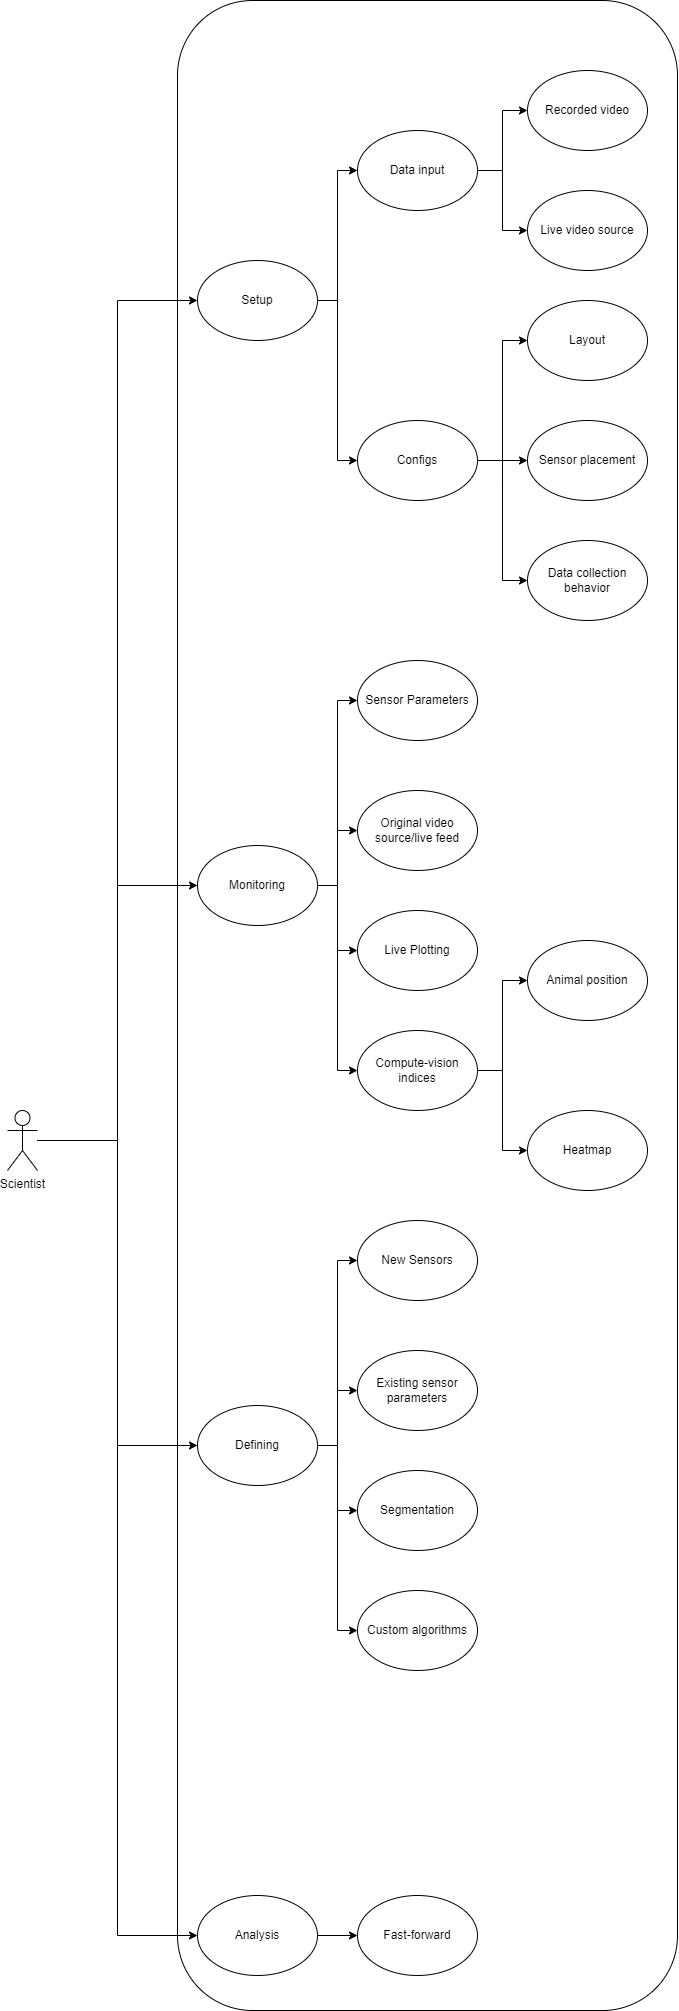

The diagram above was exported from draw.io. Its source (the exported page's mxGraphModel, read from the mxfile embedded in the PNG):
<mxGraphModel dx="2855" dy="1955" grid="1" gridSize="10" guides="1" tooltips="1" connect="1" arrows="1" fold="1" page="1" pageScale="1" pageWidth="850" pageHeight="1100" math="0" shadow="0">
  <root>
    <mxCell id="0" />
    <mxCell id="1" parent="0" />
    <mxCell id="CS_l-tA2XrSJvTBu7F3K-2" value="" style="rounded=1;whiteSpace=wrap;html=1;" vertex="1" parent="1">
      <mxGeometry x="200" y="60" width="500" height="2010" as="geometry" />
    </mxCell>
    <mxCell id="CS_l-tA2XrSJvTBu7F3K-13" style="edgeStyle=orthogonalEdgeStyle;rounded=0;orthogonalLoop=1;jettySize=auto;html=1;entryX=0;entryY=0.5;entryDx=0;entryDy=0;" edge="1" parent="1" source="CS_l-tA2XrSJvTBu7F3K-5" target="CS_l-tA2XrSJvTBu7F3K-6">
      <mxGeometry relative="1" as="geometry" />
    </mxCell>
    <mxCell id="CS_l-tA2XrSJvTBu7F3K-16" style="edgeStyle=orthogonalEdgeStyle;rounded=0;orthogonalLoop=1;jettySize=auto;html=1;entryX=0;entryY=0.5;entryDx=0;entryDy=0;" edge="1" parent="1" source="CS_l-tA2XrSJvTBu7F3K-5" target="CS_l-tA2XrSJvTBu7F3K-9">
      <mxGeometry relative="1" as="geometry" />
    </mxCell>
    <mxCell id="CS_l-tA2XrSJvTBu7F3K-5" value="Setup" style="ellipse;whiteSpace=wrap;html=1;" vertex="1" parent="1">
      <mxGeometry x="220" y="320" width="120" height="80" as="geometry" />
    </mxCell>
    <mxCell id="CS_l-tA2XrSJvTBu7F3K-14" style="edgeStyle=orthogonalEdgeStyle;rounded=0;orthogonalLoop=1;jettySize=auto;html=1;entryX=0;entryY=0.5;entryDx=0;entryDy=0;" edge="1" parent="1" source="CS_l-tA2XrSJvTBu7F3K-6" target="CS_l-tA2XrSJvTBu7F3K-7">
      <mxGeometry relative="1" as="geometry" />
    </mxCell>
    <mxCell id="CS_l-tA2XrSJvTBu7F3K-15" style="edgeStyle=orthogonalEdgeStyle;rounded=0;orthogonalLoop=1;jettySize=auto;html=1;" edge="1" parent="1" source="CS_l-tA2XrSJvTBu7F3K-6" target="CS_l-tA2XrSJvTBu7F3K-8">
      <mxGeometry relative="1" as="geometry" />
    </mxCell>
    <mxCell id="CS_l-tA2XrSJvTBu7F3K-6" value="Data input" style="ellipse;whiteSpace=wrap;html=1;" vertex="1" parent="1">
      <mxGeometry x="380" y="190" width="120" height="80" as="geometry" />
    </mxCell>
    <mxCell id="CS_l-tA2XrSJvTBu7F3K-7" value="Recorded video" style="ellipse;whiteSpace=wrap;html=1;" vertex="1" parent="1">
      <mxGeometry x="550" y="130" width="120" height="80" as="geometry" />
    </mxCell>
    <mxCell id="CS_l-tA2XrSJvTBu7F3K-8" value="Live video source" style="ellipse;whiteSpace=wrap;html=1;" vertex="1" parent="1">
      <mxGeometry x="550" y="250" width="120" height="80" as="geometry" />
    </mxCell>
    <mxCell id="CS_l-tA2XrSJvTBu7F3K-17" style="edgeStyle=orthogonalEdgeStyle;rounded=0;orthogonalLoop=1;jettySize=auto;html=1;entryX=0;entryY=0.5;entryDx=0;entryDy=0;" edge="1" parent="1" source="CS_l-tA2XrSJvTBu7F3K-9" target="CS_l-tA2XrSJvTBu7F3K-10">
      <mxGeometry relative="1" as="geometry" />
    </mxCell>
    <mxCell id="CS_l-tA2XrSJvTBu7F3K-18" style="edgeStyle=orthogonalEdgeStyle;rounded=0;orthogonalLoop=1;jettySize=auto;html=1;" edge="1" parent="1" source="CS_l-tA2XrSJvTBu7F3K-9" target="CS_l-tA2XrSJvTBu7F3K-11">
      <mxGeometry relative="1" as="geometry" />
    </mxCell>
    <mxCell id="CS_l-tA2XrSJvTBu7F3K-19" style="edgeStyle=orthogonalEdgeStyle;rounded=0;orthogonalLoop=1;jettySize=auto;html=1;entryX=0;entryY=0.5;entryDx=0;entryDy=0;" edge="1" parent="1" source="CS_l-tA2XrSJvTBu7F3K-9" target="CS_l-tA2XrSJvTBu7F3K-12">
      <mxGeometry relative="1" as="geometry" />
    </mxCell>
    <mxCell id="CS_l-tA2XrSJvTBu7F3K-9" value="Configs" style="ellipse;whiteSpace=wrap;html=1;" vertex="1" parent="1">
      <mxGeometry x="380" y="480" width="120" height="80" as="geometry" />
    </mxCell>
    <mxCell id="CS_l-tA2XrSJvTBu7F3K-10" value="Layout" style="ellipse;whiteSpace=wrap;html=1;" vertex="1" parent="1">
      <mxGeometry x="550" y="360" width="120" height="80" as="geometry" />
    </mxCell>
    <mxCell id="CS_l-tA2XrSJvTBu7F3K-11" value="Sensor placement" style="ellipse;whiteSpace=wrap;html=1;" vertex="1" parent="1">
      <mxGeometry x="550" y="480" width="120" height="80" as="geometry" />
    </mxCell>
    <mxCell id="CS_l-tA2XrSJvTBu7F3K-12" value="Data collection behavior" style="ellipse;whiteSpace=wrap;html=1;" vertex="1" parent="1">
      <mxGeometry x="550" y="600" width="120" height="80" as="geometry" />
    </mxCell>
    <mxCell id="CS_l-tA2XrSJvTBu7F3K-20" style="edgeStyle=orthogonalEdgeStyle;rounded=0;orthogonalLoop=1;jettySize=auto;html=1;entryX=0;entryY=0.5;entryDx=0;entryDy=0;" edge="1" parent="1" source="CS_l-tA2XrSJvTBu7F3K-1" target="CS_l-tA2XrSJvTBu7F3K-5">
      <mxGeometry relative="1" as="geometry" />
    </mxCell>
    <mxCell id="CS_l-tA2XrSJvTBu7F3K-31" style="edgeStyle=orthogonalEdgeStyle;rounded=0;orthogonalLoop=1;jettySize=auto;html=1;entryX=0;entryY=0.5;entryDx=0;entryDy=0;" edge="1" parent="1" source="CS_l-tA2XrSJvTBu7F3K-21" target="CS_l-tA2XrSJvTBu7F3K-22">
      <mxGeometry relative="1" as="geometry" />
    </mxCell>
    <mxCell id="CS_l-tA2XrSJvTBu7F3K-32" style="edgeStyle=orthogonalEdgeStyle;rounded=0;orthogonalLoop=1;jettySize=auto;html=1;entryX=0;entryY=0.5;entryDx=0;entryDy=0;" edge="1" parent="1" source="CS_l-tA2XrSJvTBu7F3K-21" target="CS_l-tA2XrSJvTBu7F3K-23">
      <mxGeometry relative="1" as="geometry" />
    </mxCell>
    <mxCell id="CS_l-tA2XrSJvTBu7F3K-33" style="edgeStyle=orthogonalEdgeStyle;rounded=0;orthogonalLoop=1;jettySize=auto;html=1;entryX=0;entryY=0.5;entryDx=0;entryDy=0;" edge="1" parent="1" source="CS_l-tA2XrSJvTBu7F3K-21" target="CS_l-tA2XrSJvTBu7F3K-24">
      <mxGeometry relative="1" as="geometry" />
    </mxCell>
    <mxCell id="CS_l-tA2XrSJvTBu7F3K-34" style="edgeStyle=orthogonalEdgeStyle;rounded=0;orthogonalLoop=1;jettySize=auto;html=1;entryX=0;entryY=0.5;entryDx=0;entryDy=0;" edge="1" parent="1" source="CS_l-tA2XrSJvTBu7F3K-21" target="CS_l-tA2XrSJvTBu7F3K-25">
      <mxGeometry relative="1" as="geometry" />
    </mxCell>
    <mxCell id="CS_l-tA2XrSJvTBu7F3K-21" value="Monitoring" style="ellipse;whiteSpace=wrap;html=1;" vertex="1" parent="1">
      <mxGeometry x="220" y="905" width="120" height="80" as="geometry" />
    </mxCell>
    <mxCell id="CS_l-tA2XrSJvTBu7F3K-22" value="Sensor Parameters" style="ellipse;whiteSpace=wrap;html=1;" vertex="1" parent="1">
      <mxGeometry x="380" y="720" width="120" height="80" as="geometry" />
    </mxCell>
    <mxCell id="CS_l-tA2XrSJvTBu7F3K-23" value="Original video source/live feed" style="ellipse;whiteSpace=wrap;html=1;" vertex="1" parent="1">
      <mxGeometry x="380" y="850" width="120" height="80" as="geometry" />
    </mxCell>
    <mxCell id="CS_l-tA2XrSJvTBu7F3K-24" value="Live Plotting" style="ellipse;whiteSpace=wrap;html=1;" vertex="1" parent="1">
      <mxGeometry x="380" y="970" width="120" height="80" as="geometry" />
    </mxCell>
    <mxCell id="CS_l-tA2XrSJvTBu7F3K-35" style="edgeStyle=orthogonalEdgeStyle;rounded=0;orthogonalLoop=1;jettySize=auto;html=1;entryX=0;entryY=0.5;entryDx=0;entryDy=0;" edge="1" parent="1" source="CS_l-tA2XrSJvTBu7F3K-25" target="CS_l-tA2XrSJvTBu7F3K-27">
      <mxGeometry relative="1" as="geometry" />
    </mxCell>
    <mxCell id="CS_l-tA2XrSJvTBu7F3K-36" style="edgeStyle=orthogonalEdgeStyle;rounded=0;orthogonalLoop=1;jettySize=auto;html=1;entryX=0;entryY=0.5;entryDx=0;entryDy=0;" edge="1" parent="1" source="CS_l-tA2XrSJvTBu7F3K-25" target="CS_l-tA2XrSJvTBu7F3K-28">
      <mxGeometry relative="1" as="geometry" />
    </mxCell>
    <mxCell id="CS_l-tA2XrSJvTBu7F3K-25" value="Compute-vision indices" style="ellipse;whiteSpace=wrap;html=1;" vertex="1" parent="1">
      <mxGeometry x="380" y="1090" width="120" height="80" as="geometry" />
    </mxCell>
    <mxCell id="CS_l-tA2XrSJvTBu7F3K-26" style="edgeStyle=orthogonalEdgeStyle;rounded=0;orthogonalLoop=1;jettySize=auto;html=1;exitX=0.5;exitY=1;exitDx=0;exitDy=0;" edge="1" parent="1" source="CS_l-tA2XrSJvTBu7F3K-23" target="CS_l-tA2XrSJvTBu7F3K-23">
      <mxGeometry relative="1" as="geometry" />
    </mxCell>
    <mxCell id="CS_l-tA2XrSJvTBu7F3K-27" value="Animal position" style="ellipse;whiteSpace=wrap;html=1;" vertex="1" parent="1">
      <mxGeometry x="550" y="1000" width="120" height="80" as="geometry" />
    </mxCell>
    <mxCell id="CS_l-tA2XrSJvTBu7F3K-28" value="Heatmap" style="ellipse;whiteSpace=wrap;html=1;" vertex="1" parent="1">
      <mxGeometry x="550" y="1170" width="120" height="80" as="geometry" />
    </mxCell>
    <mxCell id="CS_l-tA2XrSJvTBu7F3K-30" style="edgeStyle=orthogonalEdgeStyle;rounded=0;orthogonalLoop=1;jettySize=auto;html=1;entryX=0;entryY=0.5;entryDx=0;entryDy=0;" edge="1" parent="1" source="CS_l-tA2XrSJvTBu7F3K-1" target="CS_l-tA2XrSJvTBu7F3K-21">
      <mxGeometry relative="1" as="geometry" />
    </mxCell>
    <mxCell id="CS_l-tA2XrSJvTBu7F3K-48" style="edgeStyle=orthogonalEdgeStyle;rounded=0;orthogonalLoop=1;jettySize=auto;html=1;entryX=0;entryY=0.5;entryDx=0;entryDy=0;" edge="1" parent="1" source="CS_l-tA2XrSJvTBu7F3K-1" target="CS_l-tA2XrSJvTBu7F3K-43">
      <mxGeometry relative="1" as="geometry" />
    </mxCell>
    <mxCell id="CS_l-tA2XrSJvTBu7F3K-59" style="edgeStyle=orthogonalEdgeStyle;rounded=0;orthogonalLoop=1;jettySize=auto;html=1;entryX=0;entryY=0.5;entryDx=0;entryDy=0;" edge="1" parent="1" source="CS_l-tA2XrSJvTBu7F3K-1" target="CS_l-tA2XrSJvTBu7F3K-54">
      <mxGeometry relative="1" as="geometry" />
    </mxCell>
    <mxCell id="CS_l-tA2XrSJvTBu7F3K-1" value="Scientist" style="shape=umlActor;verticalLabelPosition=bottom;verticalAlign=top;html=1;outlineConnect=0;" vertex="1" parent="1">
      <mxGeometry x="30" y="1170" width="30" height="60" as="geometry" />
    </mxCell>
    <mxCell id="CS_l-tA2XrSJvTBu7F3K-39" style="edgeStyle=orthogonalEdgeStyle;rounded=0;orthogonalLoop=1;jettySize=auto;html=1;entryX=0;entryY=0.5;entryDx=0;entryDy=0;" edge="1" parent="1" source="CS_l-tA2XrSJvTBu7F3K-43" target="CS_l-tA2XrSJvTBu7F3K-44">
      <mxGeometry relative="1" as="geometry" />
    </mxCell>
    <mxCell id="CS_l-tA2XrSJvTBu7F3K-40" style="edgeStyle=orthogonalEdgeStyle;rounded=0;orthogonalLoop=1;jettySize=auto;html=1;entryX=0;entryY=0.5;entryDx=0;entryDy=0;" edge="1" parent="1" source="CS_l-tA2XrSJvTBu7F3K-43" target="CS_l-tA2XrSJvTBu7F3K-45">
      <mxGeometry relative="1" as="geometry" />
    </mxCell>
    <mxCell id="CS_l-tA2XrSJvTBu7F3K-41" style="edgeStyle=orthogonalEdgeStyle;rounded=0;orthogonalLoop=1;jettySize=auto;html=1;entryX=0;entryY=0.5;entryDx=0;entryDy=0;" edge="1" parent="1" source="CS_l-tA2XrSJvTBu7F3K-43" target="CS_l-tA2XrSJvTBu7F3K-46">
      <mxGeometry relative="1" as="geometry" />
    </mxCell>
    <mxCell id="CS_l-tA2XrSJvTBu7F3K-42" style="edgeStyle=orthogonalEdgeStyle;rounded=0;orthogonalLoop=1;jettySize=auto;html=1;entryX=0;entryY=0.5;entryDx=0;entryDy=0;" edge="1" parent="1" source="CS_l-tA2XrSJvTBu7F3K-43" target="CS_l-tA2XrSJvTBu7F3K-47">
      <mxGeometry relative="1" as="geometry" />
    </mxCell>
    <mxCell id="CS_l-tA2XrSJvTBu7F3K-43" value="Defining" style="ellipse;whiteSpace=wrap;html=1;" vertex="1" parent="1">
      <mxGeometry x="220" y="1465" width="120" height="80" as="geometry" />
    </mxCell>
    <mxCell id="CS_l-tA2XrSJvTBu7F3K-44" value="New Sensors" style="ellipse;whiteSpace=wrap;html=1;" vertex="1" parent="1">
      <mxGeometry x="380" y="1280" width="120" height="80" as="geometry" />
    </mxCell>
    <mxCell id="CS_l-tA2XrSJvTBu7F3K-45" value="Existing sensor parameters" style="ellipse;whiteSpace=wrap;html=1;" vertex="1" parent="1">
      <mxGeometry x="380" y="1410" width="120" height="80" as="geometry" />
    </mxCell>
    <mxCell id="CS_l-tA2XrSJvTBu7F3K-46" value="Segmentation" style="ellipse;whiteSpace=wrap;html=1;" vertex="1" parent="1">
      <mxGeometry x="380" y="1530" width="120" height="80" as="geometry" />
    </mxCell>
    <mxCell id="CS_l-tA2XrSJvTBu7F3K-47" value="Custom algorithms" style="ellipse;whiteSpace=wrap;html=1;" vertex="1" parent="1">
      <mxGeometry x="380" y="1650" width="120" height="80" as="geometry" />
    </mxCell>
    <mxCell id="CS_l-tA2XrSJvTBu7F3K-61" style="edgeStyle=orthogonalEdgeStyle;rounded=0;orthogonalLoop=1;jettySize=auto;html=1;" edge="1" parent="1" source="CS_l-tA2XrSJvTBu7F3K-54" target="CS_l-tA2XrSJvTBu7F3K-60">
      <mxGeometry relative="1" as="geometry" />
    </mxCell>
    <mxCell id="CS_l-tA2XrSJvTBu7F3K-54" value="Analysis" style="ellipse;whiteSpace=wrap;html=1;" vertex="1" parent="1">
      <mxGeometry x="220" y="1955" width="120" height="80" as="geometry" />
    </mxCell>
    <mxCell id="CS_l-tA2XrSJvTBu7F3K-60" value="Fast-forward" style="ellipse;whiteSpace=wrap;html=1;" vertex="1" parent="1">
      <mxGeometry x="380" y="1955" width="120" height="80" as="geometry" />
    </mxCell>
  </root>
</mxGraphModel>